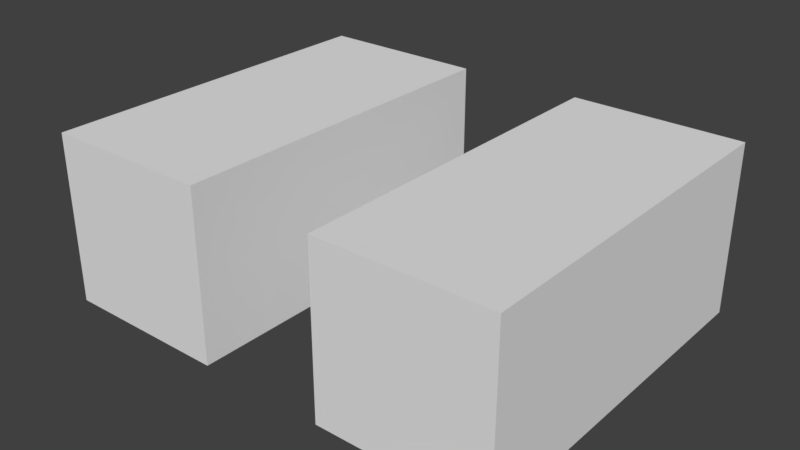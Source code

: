 # Source: Legs_Skelett.blend  (saved by Blender 2.79.0; exported with 4.5.12 LTS)
import bpy
from mathutils import Matrix  # noqa: F401  (used for matrix-valued properties, if any)

bpy.ops.wm.read_factory_settings(use_empty=True)
scene = bpy.context.scene
scene.name = 'Scene'

# ---- collections
col_collection_1 = bpy.data.collections.new('Collection 1'); scene.collection.children.link(col_collection_1)

# ---- materials (node trees are filled in below, after node groups)
mat_material = bpy.data.materials.new('Material')
mat_material.alpha_threshold = 0.0
mat_material.use_transparent_shadow = False
mat_material.roughness = 0.5
mat_material.line_color = (0.0, 0.0, 0.0, 1.0)

# ---- material node trees

# ---- world
world_world = bpy.data.worlds.new('World'); scene.world = world_world
world_world.color = (0.05088, 0.05088, 0.05088)
world_world.use_sun_shadow = False
world_world.sun_shadow_jitter_overblur = 0.0
world_world.cycles.sampling_method = 'MANUAL'

# ---- meshes
me_legs = bpy.data.meshes.new('Legs')
me_legs.from_pydata([(0.11, 0.17, -0.04), (0.11, 0.0, -0.04), (0.03, 1.788e-07, -0.04), (0.03, 0.17, -0.04), (0.11, 0.17, 0.04), (0.11, -5.96e-07, 0.04), (0.03, 3.576e-07, 0.04), (0.03, 0.17, 0.04), (-0.03, 0.17, -0.04), (-0.03, 0.0, -0.04), (-0.11, 1.788e-07, -0.04), (-0.11, 0.17, -0.04), (-0.03, 0.17, 0.04), (-0.03, -5.96e-07, 0.04), (-0.11, 3.576e-07, 0.04), (-0.11, 0.17, 0.04)], [], [(0, 1, 2, 3), (4, 7, 6, 5), (0, 4, 5, 1), (1, 5, 6, 2), (2, 6, 7, 3), (4, 0, 3, 7), (8, 9, 10, 11), (12, 15, 14, 13), (8, 12, 13, 9), (9, 13, 14, 10), (10, 14, 15, 11), (12, 8, 11, 15)])
me_legs.materials.append(mat_material)
me_legs.use_remesh_preserve_volume = False
me_legs.use_remesh_preserve_attributes = False
me_legs.use_mirror_vertex_groups = False
me_legs.update()
arm_bones_legs = bpy.data.armatures.new('Bones_Legs')  # bones are not reproduced

# ---- objects
ob_skelett_legs = bpy.data.objects.new('Skelett_Legs', arm_bones_legs)
ob_legs = bpy.data.objects.new('Legs', me_legs)

# ---- transforms, parenting, visibility, modifiers, constraints
ob_skelett_legs.location = (0.0, 0.0, 0.0)
ob_skelett_legs.lineart.crease_threshold = 0.0
ob_legs.parent = ob_skelett_legs
ob_legs.location = (0.0, 0.0, 0.0)
ob_legs.lock_rotations_4d = False
ob_legs.empty_display_type = 'ARROWS'
ob_legs.lineart.crease_threshold = 0.0
_vg = ob_legs.vertex_groups.new(name='Legs.right')
_vg.add([8, 9, 10, 11, 12, 13, 14, 15], 1.0, 'REPLACE')
_vg = ob_legs.vertex_groups.new(name='Legs.left')
_vg.add([0, 1, 2, 3, 4, 5, 6, 7], 1.0, 'REPLACE')
_m = ob_legs.modifiers.new('Skelett', 'ARMATURE')
_m.object = ob_skelett_legs

# ---- collection membership
col_collection_1.objects.link(ob_skelett_legs)
col_collection_1.objects.link(ob_legs)

# ---- scene / render settings (as saved in the file)
scene.frame_start = 1; scene.frame_end = 250; scene.frame_set(1)
scene.render.engine = 'BLENDER_EEVEE_NEXT'
scene.render.resolution_percentage = 50
scene.render.dither_intensity = 0.0
scene.cycles.use_denoising = False
scene.cycles.samples = 128
scene.cycles.sampling_pattern = 'TABULATED_SOBOL'
scene.cycles.use_adaptive_sampling = False
scene.cycles.use_light_tree = False
scene.cycles.blur_glossy = 0.0
scene.cycles.sample_clamp_indirect = 0.0
scene.view_settings.view_transform = 'Standard'
bpy.context.view_layer.update()

# ---- added for rendering (the .blend has no active camera and no usable light): camera, sun
cam_auto = bpy.data.cameras.new('AutoCamera')
cam_auto.lens = 50.0
cam_auto.sensor_width = 36.0
cam_auto.clip_end = 1000.0
ob_auto_camera = bpy.data.objects.new('AutoCamera', cam_auto)
scene.collection.objects.link(ob_auto_camera)
ob_auto_camera.location = (0.267678, -0.236213, 0.214142)
ob_auto_camera.rotation_euler = (1.09748, -7.21219e-08, 0.694738)
scene.camera = ob_auto_camera
light_auto_sun = bpy.data.lights.new('AutoSun', 'SUN')
light_auto_sun.energy = 3.0
light_auto_sun.angle = 0.0523599
ob_auto_sun = bpy.data.objects.new('AutoSun', light_auto_sun)
scene.collection.objects.link(ob_auto_sun)
ob_auto_sun.rotation_euler = (0.872665, 0.174533, 0.523599)
bpy.context.view_layer.update()
